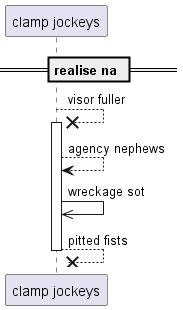

The diagram above was rendered by PlantUML. Its source (embedded in the PNG):
@startuml
participant "clamp jockeys" as 0
== realise na ==
0 -->x 0++ : visor fuller
0 --> 0: agency nephews
0 ->> 0: wreckage sot
return pitted fists
@enduml